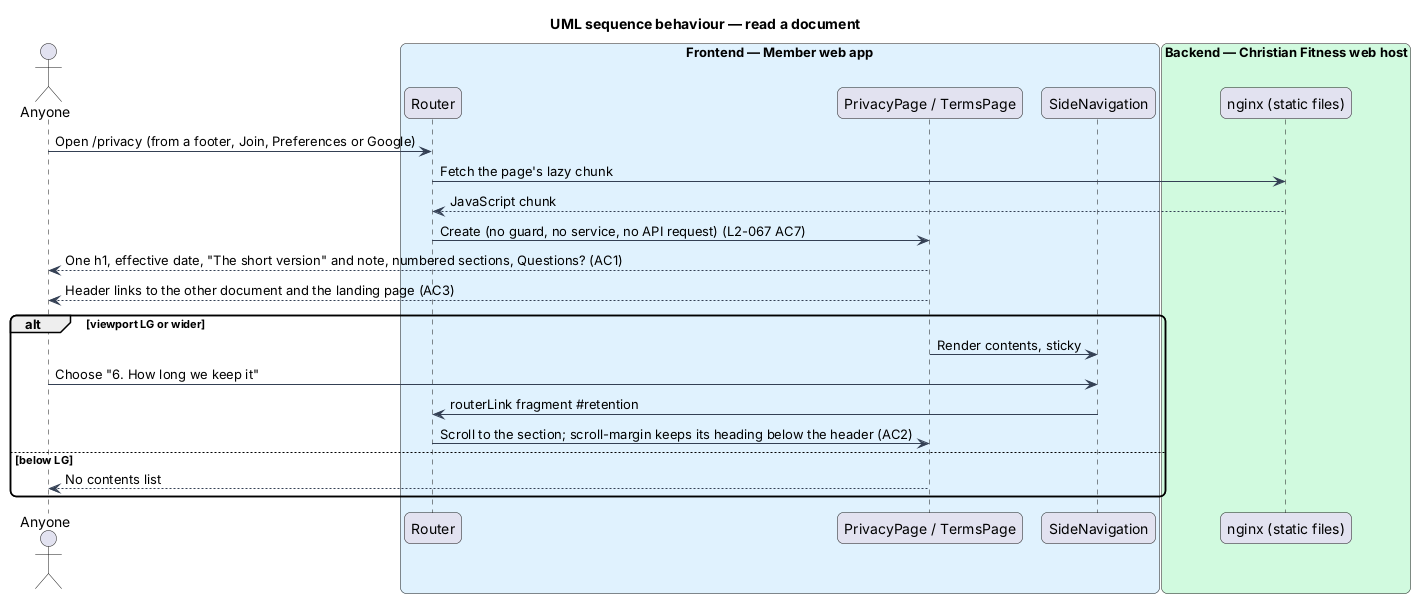

The diagram above was rendered by PlantUML. Its source (embedded in the PNG):
@startuml
title UML sequence behaviour — read a document
skinparam backgroundColor #FFFFFF
skinparam shadowing false
skinparam roundcorner 12
skinparam defaultFontName Arial
skinparam ArrowColor #344054
actor "Anyone" as actor
box "Frontend — Member web app" #E0F2FE
  participant "Router" as router
  participant "PrivacyPage / TermsPage" as page
  participant "SideNavigation" as nav
end box
box "Backend — Christian Fitness web host" #D1FADF
  participant "nginx (static files)" as nginx
end box
actor -> router : Open /privacy (from a footer, Join, Preferences or Google)
router -> nginx : Fetch the page's lazy chunk
nginx --> router : JavaScript chunk
router -> page : Create (no guard, no service, no API request) (L2-067 AC7)
page --> actor : One h1, effective date, "The short version" and note, numbered sections, Questions? (AC1)
page --> actor : Header links to the other document and the landing page (AC3)
alt viewport LG or wider
  page -> nav : Render contents, sticky
  actor -> nav : Choose "6. How long we keep it"
  nav -> router : routerLink fragment #retention
  router -> page : Scroll to the section; scroll-margin keeps its heading below the header (AC2)
else below LG
  page --> actor : No contents list
end
@enduml